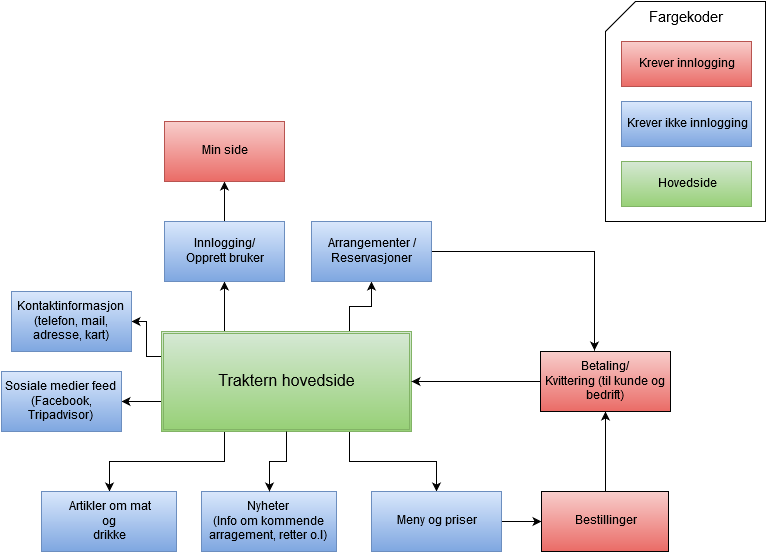

The diagram above was exported from draw.io. Its source (the exported page's mxGraphModel, read from the mxfile embedded in the PNG):
<mxGraphModel dx="1434" dy="796" grid="1" gridSize="10" guides="1" tooltips="1" connect="1" arrows="1" fold="1" page="1" pageScale="1" pageWidth="850" pageHeight="1100" background="#ffffff" math="0">
  <root>
    <mxCell id="0" />
    <mxCell id="1" parent="0" />
    <mxCell id="3b3b56de4b7815b6-21" style="edgeStyle=orthogonalEdgeStyle;rounded=0;html=1;exitX=0;exitY=0.25;jettySize=auto;orthogonalLoop=1;fontFamily=Helvetica;" parent="1" source="3b3b56de4b7815b6-1" target="3b3b56de4b7815b6-10" edge="1">
      <mxGeometry relative="1" as="geometry">
        <mxPoint x="170" y="340" as="targetPoint" />
        <Array as="points">
          <mxPoint x="225" y="365" />
          <mxPoint x="225" y="330" />
        </Array>
      </mxGeometry>
    </mxCell>
    <mxCell id="23" style="edgeStyle=orthogonalEdgeStyle;rounded=0;html=1;exitX=0.25;exitY=1;jettySize=auto;orthogonalLoop=1;" edge="1" parent="1" source="3b3b56de4b7815b6-1" target="19">
      <mxGeometry relative="1" as="geometry" />
    </mxCell>
    <mxCell id="27" style="edgeStyle=orthogonalEdgeStyle;rounded=0;html=1;jettySize=auto;orthogonalLoop=1;" edge="1" parent="1" source="3b3b56de4b7815b6-1" target="3b3b56de4b7815b6-9">
      <mxGeometry relative="1" as="geometry">
        <Array as="points">
          <mxPoint x="230" y="410" />
          <mxPoint x="230" y="410" />
        </Array>
      </mxGeometry>
    </mxCell>
    <mxCell id="28" style="edgeStyle=orthogonalEdgeStyle;rounded=0;html=1;exitX=0.25;exitY=0;jettySize=auto;orthogonalLoop=1;" edge="1" parent="1" source="3b3b56de4b7815b6-1" target="3b3b56de4b7815b6-5">
      <mxGeometry relative="1" as="geometry" />
    </mxCell>
    <mxCell id="30" style="edgeStyle=orthogonalEdgeStyle;rounded=0;html=1;exitX=0.75;exitY=1;entryX=0.5;entryY=0;jettySize=auto;orthogonalLoop=1;" edge="1" parent="1" source="3b3b56de4b7815b6-1" target="3b3b56de4b7815b6-7">
      <mxGeometry relative="1" as="geometry" />
    </mxCell>
    <mxCell id="31" style="edgeStyle=orthogonalEdgeStyle;rounded=0;html=1;exitX=0.75;exitY=0;jettySize=auto;orthogonalLoop=1;" edge="1" parent="1" source="3b3b56de4b7815b6-1" target="2">
      <mxGeometry relative="1" as="geometry" />
    </mxCell>
    <mxCell id="3b3b56de4b7815b6-1" value="&lt;font style=&quot;font-size: 16px&quot;&gt;Traktern hovedside&lt;br&gt;&lt;/font&gt;" style="shape=ext;double=1;whiteSpace=wrap;html=1;gradientDirection=south;plain-green" parent="1" vertex="1">
      <mxGeometry x="240" y="340" width="250" height="100" as="geometry" />
    </mxCell>
    <mxCell id="29" style="edgeStyle=orthogonalEdgeStyle;rounded=0;html=1;jettySize=auto;orthogonalLoop=1;" edge="1" parent="1" source="3b3b56de4b7815b6-5" target="3b3b56de4b7815b6-11">
      <mxGeometry relative="1" as="geometry" />
    </mxCell>
    <mxCell id="3b3b56de4b7815b6-5" value="Innlogging/&lt;br&gt;Opprett bruker&lt;br&gt;" style="whiteSpace=wrap;html=1;fontFamily=Helvetica;plain-blue" parent="1" vertex="1">
      <mxGeometry x="243" y="230" width="120" height="60" as="geometry" />
    </mxCell>
    <mxCell id="3b3b56de4b7815b6-6" value="Nyheter&lt;br&gt;(Info om kommende arragement, retter o.l)&lt;br&gt;" style="whiteSpace=wrap;html=1;fontFamily=Helvetica;plain-blue" parent="1" vertex="1">
      <mxGeometry x="280" y="500" width="135" height="60" as="geometry" />
    </mxCell>
    <mxCell id="25" style="edgeStyle=orthogonalEdgeStyle;rounded=0;html=1;jettySize=auto;orthogonalLoop=1;" edge="1" parent="1" source="3b3b56de4b7815b6-7" target="3b3b56de4b7815b6-12">
      <mxGeometry relative="1" as="geometry" />
    </mxCell>
    <mxCell id="3b3b56de4b7815b6-7" value="Meny og priser&lt;br&gt;" style="whiteSpace=wrap;html=1;fontFamily=Helvetica;plain-blue" parent="1" vertex="1">
      <mxGeometry x="450" y="500" width="130" height="60" as="geometry" />
    </mxCell>
    <mxCell id="3b3b56de4b7815b6-9" value="Sosiale medier feed&lt;br&gt;(Facebook, Tripadvisor)&lt;br&gt;" style="whiteSpace=wrap;html=1;fontFamily=Helvetica;plain-blue" parent="1" vertex="1">
      <mxGeometry x="80" y="380" width="120" height="60" as="geometry" />
    </mxCell>
    <mxCell id="3b3b56de4b7815b6-10" value="Kontaktinformasjon&lt;br&gt;(telefon, mail, adresse, kart)&lt;br&gt;" style="whiteSpace=wrap;html=1;fontFamily=Helvetica;plain-blue" parent="1" vertex="1">
      <mxGeometry x="90" y="300" width="120" height="60" as="geometry" />
    </mxCell>
    <mxCell id="3b3b56de4b7815b6-11" value="Min side&lt;br&gt;" style="whiteSpace=wrap;html=1;fontFamily=Helvetica;plain-red;fillColor=#F8CECC;gradientColor=#EA6B66;" parent="1" vertex="1">
      <mxGeometry x="243" y="130" width="120" height="60" as="geometry" />
    </mxCell>
    <mxCell id="26" style="edgeStyle=orthogonalEdgeStyle;rounded=0;html=1;jettySize=auto;orthogonalLoop=1;" edge="1" parent="1" source="3b3b56de4b7815b6-12" target="599d7adb95a8e558-17">
      <mxGeometry relative="1" as="geometry" />
    </mxCell>
    <mxCell id="3b3b56de4b7815b6-12" value="Bestillinger &lt;br&gt;" style="whiteSpace=wrap;html=1;fillColor=#F8CECC;gradientColor=#EA6B66;fontFamily=Helvetica;" parent="1" vertex="1">
      <mxGeometry x="620" y="500" width="127" height="60" as="geometry" />
    </mxCell>
    <mxCell id="3b3b56de4b7815b6-13" value="&lt;font style=&quot;font-size: 15px&quot;&gt;Fargekoder&lt;/font&gt;&lt;br&gt;&lt;br&gt;&lt;br&gt;&lt;br&gt;&lt;br&gt;&lt;br&gt;&lt;br&gt;&lt;br&gt;&lt;br&gt;&lt;br&gt;&lt;br&gt;&lt;br&gt;&lt;br&gt;&lt;br&gt;" style="shape=card;whiteSpace=wrap;html=1;fillColor=#ffffff;fontFamily=Helvetica;strokeColor=#000000;" parent="1" vertex="1">
      <mxGeometry x="684" y="10" width="160" height="220" as="geometry" />
    </mxCell>
    <mxCell id="3b3b56de4b7815b6-15" value="Krever innlogging &lt;br&gt;" style="whiteSpace=wrap;html=1;fontFamily=Helvetica;plain-red" parent="1" vertex="1">
      <mxGeometry x="700" y="50" width="130" height="45" as="geometry" />
    </mxCell>
    <mxCell id="3b3b56de4b7815b6-18" value="Krever ikke innlogging&lt;br&gt;" style="whiteSpace=wrap;html=1;fontFamily=Helvetica;plain-blue" parent="1" vertex="1">
      <mxGeometry x="700" y="110" width="130" height="45" as="geometry" />
    </mxCell>
    <mxCell id="3b3b56de4b7815b6-19" value="Hovedside &lt;br&gt;" style="whiteSpace=wrap;html=1;fontFamily=Helvetica;plain-green" parent="1" vertex="1">
      <mxGeometry x="700" y="170" width="130" height="45" as="geometry" />
    </mxCell>
    <mxCell id="599d7adb95a8e558-12" style="edgeStyle=orthogonalEdgeStyle;rounded=0;html=1;exitX=0.5;exitY=1;startArrow=none;startFill=0;jettySize=auto;orthogonalLoop=1;" parent="1" source="3b3b56de4b7815b6-1" target="3b3b56de4b7815b6-6" edge="1">
      <mxGeometry relative="1" as="geometry">
        <Array as="points">
          <mxPoint x="365" y="470" />
          <mxPoint x="348" y="470" />
        </Array>
      </mxGeometry>
    </mxCell>
    <mxCell id="18" style="edgeStyle=orthogonalEdgeStyle;rounded=0;html=1;exitX=0;exitY=0.5;jettySize=auto;orthogonalLoop=1;" edge="1" parent="1" source="599d7adb95a8e558-17" target="3b3b56de4b7815b6-1">
      <mxGeometry relative="1" as="geometry">
        <Array as="points" />
      </mxGeometry>
    </mxCell>
    <mxCell id="599d7adb95a8e558-17" value="Betaling/&lt;br&gt;Kvittering (til kunde og bedrift)&lt;br&gt;" style="whiteSpace=wrap;html=1;fillColor=#F8CECC;gradientColor=#EA6B66;fontFamily=Helvetica;" parent="1" vertex="1">
      <mxGeometry x="619" y="360" width="130" height="60" as="geometry" />
    </mxCell>
    <mxCell id="15" style="edgeStyle=orthogonalEdgeStyle;rounded=0;html=1;exitX=1;exitY=0.5;entryX=0.415;entryY=-0.017;entryPerimeter=0;jettySize=auto;orthogonalLoop=1;" edge="1" parent="1" source="2" target="599d7adb95a8e558-17">
      <mxGeometry relative="1" as="geometry" />
    </mxCell>
    <mxCell id="2" value="Arrangementer /&lt;br&gt;Reservasjoner&lt;br&gt;" style="whiteSpace=wrap;html=1;plain-blue" vertex="1" parent="1">
      <mxGeometry x="390" y="230" width="120" height="60" as="geometry" />
    </mxCell>
    <mxCell id="19" value="Artikler om mat&lt;br&gt;og &lt;br&gt;drikke&lt;br&gt;" style="whiteSpace=wrap;html=1;fontFamily=Helvetica;plain-blue" vertex="1" parent="1">
      <mxGeometry x="120" y="500" width="135" height="60" as="geometry" />
    </mxCell>
  </root>
</mxGraphModel>